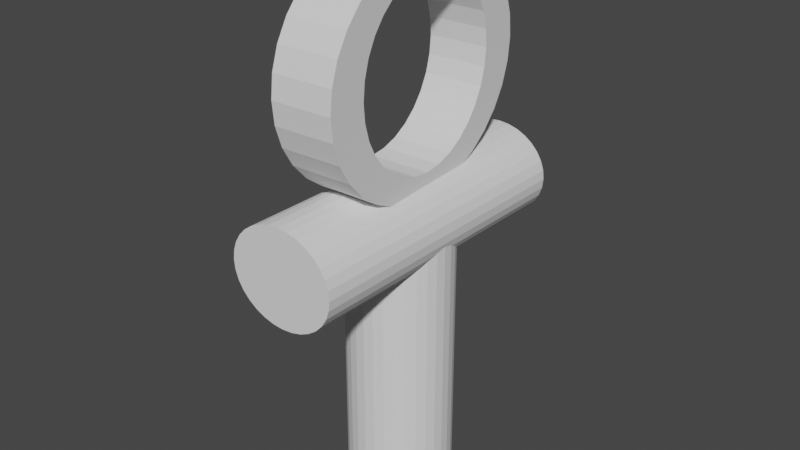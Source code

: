 # Source: ShuCross.blend  (saved by Blender 2.83.19; exported with 4.5.12 LTS)
import bpy
from mathutils import Matrix  # noqa: F401  (used for matrix-valued properties, if any)

bpy.ops.wm.read_factory_settings(use_empty=True)
scene = bpy.context.scene
scene.name = 'Scene'

# ---- collections
col_collection = bpy.data.collections.new('Collection'); scene.collection.children.link(col_collection)

# ---- world
world_world = bpy.data.worlds.new('World'); scene.world = world_world
world_world.use_nodes = True; world_world.node_tree.nodes.clear()
_N = world_world.node_tree.nodes; _L = world_world.node_tree.links
n0 = _N.new('ShaderNodeOutputWorld'); n0.name = 'World Output'; n0.location = (300, 300)
n1 = _N.new('ShaderNodeBackground'); n1.name = 'Background'; n1.location = (10, 300)
n1.inputs[0].default_value = (0.05088, 0.05088, 0.05088, 1.0)
_L.new(n1.outputs[0], n0.inputs[0])
n0.is_active_output = True
world_world.color = (0.05088, 0.05088, 0.05088)
world_world.use_sun_shadow = False
world_world.sun_shadow_jitter_overblur = 0.0

# ---- meshes
me_cylinder = bpy.data.meshes.new('Cylinder')
me_cylinder.from_pydata([(0.0, 1.0, -1.0), (0.0, 1.0, 1.0), (0.1951, 0.9808, -1.0), (0.1951, 0.9808, 1.0), (0.3827, 0.9239, -1.0), (0.3827, 0.9239, 1.0), (0.5556, 0.8315, -1.0), (0.5556, 0.8315, 1.0), (0.7071, 0.7071, -1.0), (0.7071, 0.7071, 1.0), (0.8315, 0.5556, -1.0), (0.8315, 0.5556, 1.0), (0.9239, 0.3827, -1.0), (0.9239, 0.3827, 1.0), (0.9808, 0.1951, -1.0), (0.9808, 0.1951, 1.0), (1.0, 7.55e-08, -1.0), (1.0, 7.55e-08, 1.0), (0.9808, -0.1951, -1.0), (0.9808, -0.1951, 1.0), (0.9239, -0.3827, -1.0), (0.9239, -0.3827, 1.0), (0.8315, -0.5556, -1.0), (0.8315, -0.5556, 1.0), (0.7071, -0.7071, -1.0), (0.7071, -0.7071, 1.0), (0.5556, -0.8315, -1.0), (0.5556, -0.8315, 1.0), (0.3827, -0.9239, -1.0), (0.3827, -0.9239, 1.0), (0.1951, -0.9808, -1.0), (0.1951, -0.9808, 1.0), (-3.258e-07, -1.0, -1.0), (-3.258e-07, -1.0, 1.0), (-0.1951, -0.9808, -1.0), (-0.1951, -0.9808, 1.0), (-0.3827, -0.9239, -1.0), (-0.3827, -0.9239, 1.0), (-0.5556, -0.8315, -1.0), (-0.5556, -0.8315, 1.0), (-0.7071, -0.7071, -1.0), (-0.7071, -0.7071, 1.0), (-0.8315, -0.5556, -1.0), (-0.8315, -0.5556, 1.0), (-0.9239, -0.3827, -1.0), (-0.9239, -0.3827, 1.0), (-0.9808, -0.1951, -1.0), (-0.9808, -0.1951, 1.0), (-1.0, 9.656e-07, -1.0), (-1.0, 9.656e-07, 1.0), (-0.9808, 0.1951, -1.0), (-0.9808, 0.1951, 1.0), (-0.9239, 0.3827, -1.0), (-0.9239, 0.3827, 1.0), (-0.8315, 0.5556, -1.0), (-0.8315, 0.5556, 1.0), (-0.7071, 0.7071, -1.0), (-0.7071, 0.7071, 1.0), (-0.5556, 0.8315, -1.0), (-0.5556, 0.8315, 1.0), (-0.3827, 0.9239, -1.0), (-0.3827, 0.9239, 1.0), (-0.1951, 0.9808, -1.0), (-0.1951, 0.9808, 1.0)], [], [(0, 1, 3, 2), (2, 3, 5, 4), (4, 5, 7, 6), (6, 7, 9, 8), (8, 9, 11, 10), (10, 11, 13, 12), (12, 13, 15, 14), (14, 15, 17, 16), (16, 17, 19, 18), (18, 19, 21, 20), (20, 21, 23, 22), (22, 23, 25, 24), (24, 25, 27, 26), (26, 27, 29, 28), (28, 29, 31, 30), (30, 31, 33, 32), (32, 33, 35, 34), (34, 35, 37, 36), (36, 37, 39, 38), (38, 39, 41, 40), (40, 41, 43, 42), (42, 43, 45, 44), (44, 45, 47, 46), (46, 47, 49, 48), (48, 49, 51, 50), (50, 51, 53, 52), (52, 53, 55, 54), (54, 55, 57, 56), (56, 57, 59, 58), (58, 59, 61, 60), (3, 1, 63, 61, 59, 57, 55, 53, 51, 49, 47, 45, 43, 41, 39, 37, 35, 33, 31, 29, 27, 25, 23, 21, 19, 17, 15, 13, 11, 9, 7, 5), (60, 61, 63, 62), (62, 63, 1, 0), (0, 2, 4, 6, 8, 10, 12, 14, 16, 18, 20, 22, 24, 26, 28, 30, 32, 34, 36, 38, 40, 42, 44, 46, 48, 50, 52, 54, 56, 58, 60, 62)])
_uv = me_cylinder.uv_layers.new(name='UVMap')
_uv.uv.foreach_set('vector', [1.0, 0.5, 1.0, 1.0, 0.9688, 1.0, 0.9688, 0.5, 0.9688, 0.5, 0.9688, 1.0, 0.9375, 1.0, 0.9375, 0.5, 0.9375, 0.5, 0.9375, 1.0, 0.9062, 1.0, 0.9062, 0.5, 0.9062, 0.5, 0.9062, 1.0, 0.875, 1.0, 0.875, 0.5, 0.875, 0.5, 0.875, 1.0, 0.8438, 1.0, 0.8438, 0.5, 0.8438, 0.5, 0.8438, 1.0, 0.8125, 1.0, 0.8125, 0.5, 0.8125, 0.5, 0.8125, 1.0, 0.7812, 1.0, 0.7812, 0.5, 0.7812, 0.5, 0.7812, 1.0, 0.75, 1.0, 0.75, 0.5, 0.75, 0.5, 0.75, 1.0, 0.7188, 1.0, 0.7188, 0.5, 0.7188, 0.5, 0.7188, 1.0, 0.6875, 1.0, 0.6875, 0.5, 0.6875, 0.5, 0.6875, 1.0, 0.6562, 1.0, 0.6562, 0.5, 0.6562, 0.5, 0.6562, 1.0, 0.625, 1.0, 0.625, 0.5, 0.625, 0.5, 0.625, 1.0, 0.5938, 1.0, 0.5938, 0.5, 0.5938, 0.5, 0.5938, 1.0, 0.5625, 1.0, 0.5625, 0.5, 0.5625, 0.5, 0.5625, 1.0, 0.5312, 1.0, 0.5312, 0.5, 0.5312, 0.5, 0.5312, 1.0, 0.5, 1.0, 0.5, 0.5, 0.5, 0.5, 0.5, 1.0, 0.4688, 1.0, 0.4688, 0.5, 0.4688, 0.5, 0.4688, 1.0, 0.4375, 1.0, 0.4375, 0.5, 0.4375, 0.5, 0.4375, 1.0, 0.4062, 1.0, 0.4062, 0.5, 0.4062, 0.5, 0.4062, 1.0, 0.375, 1.0, 0.375, 0.5, 0.375, 0.5, 0.375, 1.0, 0.3438, 1.0, 0.3438, 0.5, 0.3438, 0.5, 0.3438, 1.0, 0.3125, 1.0, 0.3125, 0.5, 0.3125, 0.5, 0.3125, 1.0, 0.2812, 1.0, 0.2812, 0.5, 0.2812, 0.5, 0.2812, 1.0, 0.25, 1.0, 0.25, 0.5, 0.25, 0.5, 0.25, 1.0, 0.2188, 1.0, 0.2188, 0.5, 0.2188, 0.5, 0.2188, 1.0, 0.1875, 1.0, 0.1875, 0.5, 0.1875, 0.5, 0.1875, 1.0, 0.1562, 1.0, 0.1562, 0.5, 0.1562, 0.5, 0.1562, 1.0, 0.125, 1.0, 0.125, 0.5, 0.125, 0.5, 0.125, 1.0, 0.09375, 1.0, 0.09375, 0.5, 0.09375, 0.5, 0.09375, 1.0, 0.0625, 1.0, 0.0625, 0.5, 0.2968, 0.4854, 0.25, 0.49, 0.2032, 0.4854, 0.1582, 0.4717, 0.1167, 0.4496, 0.08029, 0.4197, 0.05045, 0.3833, 0.02827, 0.3418, 0.01461, 0.2968, 0.01, 0.25, 0.01461, 0.2032, 0.02827, 0.1582, 0.05045, 0.1167, 0.08029, 0.08029, 0.1167, 0.05045, 0.1582, 0.02827, 0.2032, 0.01461, 0.25, 0.01, 0.2968, 0.01461, 0.3418, 0.02827, 0.3833, 0.05045, 0.4197, 0.08029, 0.4496, 0.1167, 0.4717, 0.1582, 0.4854, 0.2032, 0.49, 0.25, 0.4854, 0.2968, 0.4717, 0.3418, 0.4496, 0.3833, 0.4197, 0.4197, 0.3833, 0.4496, 0.3418, 0.4717, 0.0625, 0.5, 0.0625, 1.0, 0.03125, 1.0, 0.03125, 0.5, 0.03125, 0.5, 0.03125, 1.0, 0.0, 1.0, 0.0, 0.5, 0.75, 0.49, 0.7968, 0.4854, 0.8418, 0.4717, 0.8833, 0.4496, 0.9197, 0.4197, 0.9496, 0.3833, 0.9717, 0.3418, 0.9854, 0.2968, 0.99, 0.25, 0.9854, 0.2032, 0.9717, 0.1582, 0.9496, 0.1167, 0.9197, 0.08029, 0.8833, 0.05045, 0.8418, 0.02827, 0.7968, 0.01461, 0.75, 0.01, 0.7032, 0.01461, 0.6582, 0.02827, 0.6167, 0.05045, 0.5803, 0.08029, 0.5504, 0.1167, 0.5283, 0.1582, 0.5146, 0.2032, 0.51, 0.25, 0.5146, 0.2968, 0.5283, 0.3418, 0.5504, 0.3833, 0.5803, 0.4197, 0.6167, 0.4496, 0.6582, 0.4717, 0.7032, 0.4854])
me_cylinder.use_remesh_fix_poles = True
me_cylinder.use_remesh_preserve_attributes = False
me_cylinder.use_mirror_vertex_groups = False
me_cylinder.update()
me_cylinder_003 = bpy.data.meshes.new('Cylinder.003')
me_cylinder_003.from_pydata([(0.0, 1.0, -1.0), (0.0, 1.0, 1.0), (0.1951, 0.9808, -1.0), (0.1951, 0.9808, 1.0), (0.3827, 0.9239, -1.0), (0.3827, 0.9239, 1.0), (0.5556, 0.8315, -1.0), (0.5556, 0.8315, 1.0), (0.7071, 0.7071, -1.0), (0.7071, 0.7071, 1.0), (0.8315, 0.5556, -1.0), (0.8315, 0.5556, 1.0), (0.9239, 0.3827, -1.0), (0.9239, 0.3827, 1.0), (0.9808, 0.1951, -1.0), (0.9808, 0.1951, 1.0), (1.0, 7.55e-08, -1.0), (1.0, 7.55e-08, 1.0), (0.9808, -0.1951, -1.0), (0.9808, -0.1951, 1.0), (0.9239, -0.3827, -1.0), (0.9239, -0.3827, 1.0), (0.8315, -0.5556, -1.0), (0.8315, -0.5556, 1.0), (0.7071, -0.7071, -1.0), (0.7071, -0.7071, 1.0), (0.5556, -0.8315, -1.0), (0.5556, -0.8315, 1.0), (0.3827, -0.9239, -1.0), (0.3827, -0.9239, 1.0), (0.1951, -0.9808, -1.0), (0.1951, -0.9808, 1.0), (-3.258e-07, -1.0, -1.0), (-3.258e-07, -1.0, 1.0), (-0.1951, -0.9808, -1.0), (-0.1951, -0.9808, 1.0), (-0.3827, -0.9239, -1.0), (-0.3827, -0.9239, 1.0), (-0.5556, -0.8315, -1.0), (-0.5556, -0.8315, 1.0), (-0.7071, -0.7071, -1.0), (-0.7071, -0.7071, 1.0), (-0.8315, -0.5556, -1.0), (-0.8315, -0.5556, 1.0), (-0.9239, -0.3827, -1.0), (-0.9239, -0.3827, 1.0), (-0.9808, -0.1951, -1.0), (-0.9808, -0.1951, 1.0), (-1.0, 9.656e-07, -1.0), (-1.0, 9.656e-07, 1.0), (-0.9808, 0.1951, -1.0), (-0.9808, 0.1951, 1.0), (-0.9239, 0.3827, -1.0), (-0.9239, 0.3827, 1.0), (-0.8315, 0.5556, -1.0), (-0.8315, 0.5556, 1.0), (-0.7071, 0.7071, -1.0), (-0.7071, 0.7071, 1.0), (-0.5556, 0.8315, -1.0), (-0.5556, 0.8315, 1.0), (-0.3827, 0.9239, -1.0), (-0.3827, 0.9239, 1.0), (-0.1951, 0.9808, -1.0), (-0.1951, 0.9808, 1.0)], [], [(0, 1, 3, 2), (2, 3, 5, 4), (4, 5, 7, 6), (6, 7, 9, 8), (8, 9, 11, 10), (10, 11, 13, 12), (12, 13, 15, 14), (14, 15, 17, 16), (16, 17, 19, 18), (18, 19, 21, 20), (20, 21, 23, 22), (22, 23, 25, 24), (24, 25, 27, 26), (26, 27, 29, 28), (28, 29, 31, 30), (30, 31, 33, 32), (32, 33, 35, 34), (34, 35, 37, 36), (36, 37, 39, 38), (38, 39, 41, 40), (40, 41, 43, 42), (42, 43, 45, 44), (44, 45, 47, 46), (46, 47, 49, 48), (48, 49, 51, 50), (50, 51, 53, 52), (52, 53, 55, 54), (54, 55, 57, 56), (56, 57, 59, 58), (58, 59, 61, 60), (3, 1, 63, 61, 59, 57, 55, 53, 51, 49, 47, 45, 43, 41, 39, 37, 35, 33, 31, 29, 27, 25, 23, 21, 19, 17, 15, 13, 11, 9, 7, 5), (60, 61, 63, 62), (62, 63, 1, 0), (0, 2, 4, 6, 8, 10, 12, 14, 16, 18, 20, 22, 24, 26, 28, 30, 32, 34, 36, 38, 40, 42, 44, 46, 48, 50, 52, 54, 56, 58, 60, 62)])
_uv = me_cylinder_003.uv_layers.new(name='UVMap')
_uv.uv.foreach_set('vector', [1.0, 0.5, 1.0, 1.0, 0.9688, 1.0, 0.9688, 0.5, 0.9688, 0.5, 0.9688, 1.0, 0.9375, 1.0, 0.9375, 0.5, 0.9375, 0.5, 0.9375, 1.0, 0.9062, 1.0, 0.9062, 0.5, 0.9062, 0.5, 0.9062, 1.0, 0.875, 1.0, 0.875, 0.5, 0.875, 0.5, 0.875, 1.0, 0.8438, 1.0, 0.8438, 0.5, 0.8438, 0.5, 0.8438, 1.0, 0.8125, 1.0, 0.8125, 0.5, 0.8125, 0.5, 0.8125, 1.0, 0.7812, 1.0, 0.7812, 0.5, 0.7812, 0.5, 0.7812, 1.0, 0.75, 1.0, 0.75, 0.5, 0.75, 0.5, 0.75, 1.0, 0.7188, 1.0, 0.7188, 0.5, 0.7188, 0.5, 0.7188, 1.0, 0.6875, 1.0, 0.6875, 0.5, 0.6875, 0.5, 0.6875, 1.0, 0.6562, 1.0, 0.6562, 0.5, 0.6562, 0.5, 0.6562, 1.0, 0.625, 1.0, 0.625, 0.5, 0.625, 0.5, 0.625, 1.0, 0.5938, 1.0, 0.5938, 0.5, 0.5938, 0.5, 0.5938, 1.0, 0.5625, 1.0, 0.5625, 0.5, 0.5625, 0.5, 0.5625, 1.0, 0.5312, 1.0, 0.5312, 0.5, 0.5312, 0.5, 0.5312, 1.0, 0.5, 1.0, 0.5, 0.5, 0.5, 0.5, 0.5, 1.0, 0.4688, 1.0, 0.4688, 0.5, 0.4688, 0.5, 0.4688, 1.0, 0.4375, 1.0, 0.4375, 0.5, 0.4375, 0.5, 0.4375, 1.0, 0.4062, 1.0, 0.4062, 0.5, 0.4062, 0.5, 0.4062, 1.0, 0.375, 1.0, 0.375, 0.5, 0.375, 0.5, 0.375, 1.0, 0.3438, 1.0, 0.3438, 0.5, 0.3438, 0.5, 0.3438, 1.0, 0.3125, 1.0, 0.3125, 0.5, 0.3125, 0.5, 0.3125, 1.0, 0.2812, 1.0, 0.2812, 0.5, 0.2812, 0.5, 0.2812, 1.0, 0.25, 1.0, 0.25, 0.5, 0.25, 0.5, 0.25, 1.0, 0.2188, 1.0, 0.2188, 0.5, 0.2188, 0.5, 0.2188, 1.0, 0.1875, 1.0, 0.1875, 0.5, 0.1875, 0.5, 0.1875, 1.0, 0.1562, 1.0, 0.1562, 0.5, 0.1562, 0.5, 0.1562, 1.0, 0.125, 1.0, 0.125, 0.5, 0.125, 0.5, 0.125, 1.0, 0.09375, 1.0, 0.09375, 0.5, 0.09375, 0.5, 0.09375, 1.0, 0.0625, 1.0, 0.0625, 0.5, 0.2968, 0.4854, 0.25, 0.49, 0.2032, 0.4854, 0.1582, 0.4717, 0.1167, 0.4496, 0.08029, 0.4197, 0.05045, 0.3833, 0.02827, 0.3418, 0.01461, 0.2968, 0.01, 0.25, 0.01461, 0.2032, 0.02827, 0.1582, 0.05045, 0.1167, 0.08029, 0.08029, 0.1167, 0.05045, 0.1582, 0.02827, 0.2032, 0.01461, 0.25, 0.01, 0.2968, 0.01461, 0.3418, 0.02827, 0.3833, 0.05045, 0.4197, 0.08029, 0.4496, 0.1167, 0.4717, 0.1582, 0.4854, 0.2032, 0.49, 0.25, 0.4854, 0.2968, 0.4717, 0.3418, 0.4496, 0.3833, 0.4197, 0.4197, 0.3833, 0.4496, 0.3418, 0.4717, 0.0625, 0.5, 0.0625, 1.0, 0.03125, 1.0, 0.03125, 0.5, 0.03125, 0.5, 0.03125, 1.0, 0.0, 1.0, 0.0, 0.5, 0.75, 0.49, 0.7968, 0.4854, 0.8418, 0.4717, 0.8833, 0.4496, 0.9197, 0.4197, 0.9496, 0.3833, 0.9717, 0.3418, 0.9854, 0.2968, 0.99, 0.25, 0.9854, 0.2032, 0.9717, 0.1582, 0.9496, 0.1167, 0.9197, 0.08029, 0.8833, 0.05045, 0.8418, 0.02827, 0.7968, 0.01461, 0.75, 0.01, 0.7032, 0.01461, 0.6582, 0.02827, 0.6167, 0.05045, 0.5803, 0.08029, 0.5504, 0.1167, 0.5283, 0.1582, 0.5146, 0.2032, 0.51, 0.25, 0.5146, 0.2968, 0.5283, 0.3418, 0.5504, 0.3833, 0.5803, 0.4197, 0.6167, 0.4496, 0.6582, 0.4717, 0.7032, 0.4854])
me_cylinder_003.use_remesh_fix_poles = True
me_cylinder_003.use_remesh_preserve_attributes = False
me_cylinder_003.use_mirror_vertex_groups = False
me_cylinder_003.update()
me_cylinder_004 = bpy.data.meshes.new('Cylinder.004')
me_cylinder_004.from_pydata([(0.0, 1.0, -1.0), (0.0, 1.0, 1.0), (0.1951, 0.9808, -1.0), (0.1951, 0.9808, 1.0), (0.3827, 0.9239, -1.0), (0.3827, 0.9239, 1.0), (0.5556, 0.8315, -1.0), (0.5556, 0.8315, 1.0), (0.7071, 0.7071, -1.0), (0.7071, 0.7071, 1.0), (0.8315, 0.5556, -1.0), (0.8315, 0.5556, 1.0), (0.9239, 0.3827, -1.0), (0.9239, 0.3827, 1.0), (0.9808, 0.1951, -1.0), (0.9808, 0.1951, 1.0), (1.0, 7.55e-08, -1.0), (1.0, 7.55e-08, 1.0), (0.9808, -0.1951, -1.0), (0.9808, -0.1951, 1.0), (0.9239, -0.3827, -1.0), (0.9239, -0.3827, 1.0), (0.8315, -0.5556, -1.0), (0.8315, -0.5556, 1.0), (0.7071, -0.7071, -1.0), (0.7071, -0.7071, 1.0), (0.5556, -0.8315, -1.0), (0.5556, -0.8315, 1.0), (0.3827, -0.9239, -1.0), (0.3827, -0.9239, 1.0), (0.1951, -0.9808, -1.0), (0.1951, -0.9808, 1.0), (-3.258e-07, -1.0, -1.0), (-3.258e-07, -1.0, 1.0), (-0.1951, -0.9808, -1.0), (-0.1951, -0.9808, 1.0), (-0.3827, -0.9239, -1.0), (-0.3827, -0.9239, 1.0), (-0.5556, -0.8315, -1.0), (-0.5556, -0.8315, 1.0), (-0.7071, -0.7071, -1.0), (-0.7071, -0.7071, 1.0), (-0.8315, -0.5556, -1.0), (-0.8315, -0.5556, 1.0), (-0.9239, -0.3827, -1.0), (-0.9239, -0.3827, 1.0), (-0.9808, -0.1951, -1.0), (-0.9808, -0.1951, 1.0), (-1.0, 9.656e-07, -1.0), (-1.0, 9.656e-07, 1.0), (-0.9808, 0.1951, -1.0), (-0.9808, 0.1951, 1.0), (-0.9239, 0.3827, -1.0), (-0.9239, 0.3827, 1.0), (-0.8315, 0.5556, -1.0), (-0.8315, 0.5556, 1.0), (-0.7071, 0.7071, -1.0), (-0.7071, 0.7071, 1.0), (-0.5556, 0.8315, -1.0), (-0.5556, 0.8315, 1.0), (-0.3827, 0.9239, -1.0), (-0.3827, 0.9239, 1.0), (-0.1951, 0.9808, -1.0), (-0.1951, 0.9808, 1.0), (-0.6339, 0.3047, 1.0), (-0.6339, 0.3047, -1.0), (-0.5705, 0.4423, 1.0), (-0.5705, 0.4423, -1.0), (0.2626, 0.7355, 1.0), (0.2626, 0.7355, -1.0), (0.1339, 0.7808, 1.0), (0.1339, 0.7808, -1.0), (-0.673, 0.1553, 1.0), (-0.673, 0.1553, -1.0), (0.4852, 0.5629, 1.0), (0.4852, 0.5629, -1.0), (0.3812, -0.662, 1.0), (0.3812, -0.662, -1.0), (0.2626, -0.7355, 1.0), (0.2626, -0.7355, -1.0), (0.5705, 0.4423, 1.0), (0.5705, 0.4423, -1.0), (0.1339, -0.7808, 1.0), (0.1339, -0.7808, -1.0), (-0.2626, -0.7355, 1.0), (-0.2626, -0.7355, -1.0), (-0.6862, -1.12e-06, 1.0), (-0.6862, -1.12e-06, -1.0), (-0.2626, 0.7355, 1.0), (-0.2626, 0.7355, -1.0), (-0.3812, -0.662, 1.0), (-0.3812, -0.662, -1.0), (0.673, -0.1553, 1.0), (0.673, -0.1553, -1.0), (0.4852, -0.563, 1.0), (0.4852, -0.563, -1.0), (0.6339, -0.3047, 1.0), (0.6339, -0.3047, -1.0), (0.6862, -1.829e-06, 1.0), (0.6862, -1.829e-06, -1.0), (-0.4852, 0.5629, 1.0), (-0.4852, 0.5629, -1.0), (-0.3812, 0.662, 1.0), (-0.3812, 0.662, -1.0), (1.686e-08, -0.7961, 1.0), (1.287e-08, -0.7961, -1.0), (2.404e-07, 0.7961, 1.0), (2.364e-07, 0.7961, -1.0), (0.673, 0.1553, 1.0), (0.673, 0.1553, -1.0), (0.3812, 0.662, 1.0), (0.3812, 0.662, -1.0), (0.6339, 0.3047, 1.0), (0.6339, 0.3047, -1.0), (-0.6339, -0.3047, 1.0), (-0.6339, -0.3047, -1.0), (-0.5705, -0.4423, 1.0), (-0.5705, -0.4423, -1.0), (-0.673, -0.1553, 1.0), (-0.673, -0.1553, -1.0), (-0.4852, -0.563, 1.0), (-0.4852, -0.563, -1.0), (-0.1339, -0.7808, 1.0), (-0.1339, -0.7808, -1.0), (0.5705, -0.4423, 1.0), (0.5705, -0.4423, -1.0), (-0.1339, 0.7808, 1.0), (-0.1339, 0.7808, -1.0)], [], [(0, 1, 3, 2), (2, 3, 5, 4), (4, 5, 7, 6), (6, 7, 9, 8), (8, 9, 11, 10), (10, 11, 13, 12), (12, 13, 15, 14), (14, 15, 17, 16), (16, 17, 19, 18), (18, 19, 21, 20), (20, 21, 23, 22), (22, 23, 25, 24), (24, 25, 27, 26), (26, 27, 29, 28), (28, 29, 31, 30), (30, 31, 33, 32), (32, 33, 35, 34), (34, 35, 37, 36), (36, 37, 39, 38), (38, 39, 41, 40), (40, 41, 43, 42), (42, 43, 45, 44), (44, 45, 47, 46), (46, 47, 49, 48), (48, 49, 51, 50), (50, 51, 53, 52), (52, 53, 55, 54), (54, 55, 57, 56), (56, 57, 59, 58), (58, 59, 61, 60), (3, 1, 63, 61, 59, 57, 55, 53, 51, 49, 86, 72, 64, 66, 100, 102, 88, 126, 106, 70, 68, 110, 74, 80, 112, 108, 98, 17, 15, 13, 11, 9, 7, 5), (60, 61, 63, 62), (62, 63, 1, 0), (0, 2, 4, 6, 8, 10, 12, 14, 16, 99, 109, 113, 81, 75, 111, 69, 71, 107, 127, 89, 103, 101, 67, 65, 73, 87, 48, 50, 52, 54, 56, 58, 60, 62), (93, 92, 98, 99), (95, 94, 124, 125), (125, 124, 96, 97), (73, 72, 86, 87), (109, 108, 112, 113), (99, 98, 108, 109), (81, 80, 74, 75), (107, 106, 126, 127), (123, 122, 104, 105), (67, 66, 64, 65), (105, 104, 82, 83), (127, 126, 88, 89), (75, 74, 110, 111), (91, 90, 84, 85), (17, 98, 92, 96, 124, 94, 76, 78, 82, 104, 122, 84, 90, 120, 116, 114, 118, 86, 49, 47, 45, 43, 41, 39, 37, 35, 33, 31, 29, 27, 25, 23, 21, 19), (111, 110, 68, 69), (77, 76, 94, 95), (103, 102, 100, 101), (65, 64, 72, 73), (79, 78, 76, 77), (121, 120, 90, 91), (115, 114, 116, 117), (71, 70, 106, 107), (113, 112, 80, 81), (87, 86, 118, 119), (97, 96, 92, 93), (85, 84, 122, 123), (89, 88, 102, 103), (69, 68, 70, 71), (83, 82, 78, 79), (119, 118, 114, 115), (101, 100, 66, 67), (117, 116, 120, 121), (48, 87, 119, 115, 117, 121, 91, 85, 123, 105, 83, 79, 77, 95, 125, 97, 93, 99, 16, 18, 20, 22, 24, 26, 28, 30, 32, 34, 36, 38, 40, 42, 44, 46)])
_uv = me_cylinder_004.uv_layers.new(name='UVMap')
_uv.uv.foreach_set('vector', [1.0, 0.5, 1.0, 1.0, 0.9688, 1.0, 0.9688, 0.5, 0.9688, 0.5, 0.9688, 1.0, 0.9375, 1.0, 0.9375, 0.5, 0.9375, 0.5, 0.9375, 1.0, 0.9062, 1.0, 0.9062, 0.5, 0.9062, 0.5, 0.9062, 1.0, 0.875, 1.0, 0.875, 0.5, 0.875, 0.5, 0.875, 1.0, 0.8438, 1.0, 0.8438, 0.5, 0.8438, 0.5, 0.8438, 1.0, 0.8125, 1.0, 0.8125, 0.5, 0.8125, 0.5, 0.8125, 1.0, 0.7812, 1.0, 0.7812, 0.5, 0.7812, 0.5, 0.7812, 1.0, 0.75, 1.0, 0.75, 0.5, 0.75, 0.5, 0.75, 1.0, 0.7188, 1.0, 0.7188, 0.5, 0.7188, 0.5, 0.7188, 1.0, 0.6875, 1.0, 0.6875, 0.5, 0.6875, 0.5, 0.6875, 1.0, 0.6562, 1.0, 0.6562, 0.5, 0.6562, 0.5, 0.6562, 1.0, 0.625, 1.0, 0.625, 0.5, 0.625, 0.5, 0.625, 1.0, 0.5938, 1.0, 0.5938, 0.5, 0.5938, 0.5, 0.5938, 1.0, 0.5625, 1.0, 0.5625, 0.5, 0.5625, 0.5, 0.5625, 1.0, 0.5312, 1.0, 0.5312, 0.5, 0.5312, 0.5, 0.5312, 1.0, 0.5, 1.0, 0.5, 0.5, 0.5, 0.5, 0.5, 1.0, 0.4688, 1.0, 0.4688, 0.5, 0.4688, 0.5, 0.4688, 1.0, 0.4375, 1.0, 0.4375, 0.5, 0.4375, 0.5, 0.4375, 1.0, 0.4062, 1.0, 0.4062, 0.5, 0.4062, 0.5, 0.4062, 1.0, 0.375, 1.0, 0.375, 0.5, 0.375, 0.5, 0.375, 1.0, 0.3438, 1.0, 0.3438, 0.5, 0.3438, 0.5, 0.3438, 1.0, 0.3125, 1.0, 0.3125, 0.5, 0.3125, 0.5, 0.3125, 1.0, 0.2812, 1.0, 0.2812, 0.5, 0.2812, 0.5, 0.2812, 1.0, 0.25, 1.0, 0.25, 0.5, 0.25, 0.5, 0.25, 1.0, 0.2188, 1.0, 0.2188, 0.5, 0.2188, 0.5, 0.2188, 1.0, 0.1875, 1.0, 0.1875, 0.5, 0.1875, 0.5, 0.1875, 1.0, 0.1562, 1.0, 0.1562, 0.5, 0.1562, 0.5, 0.1562, 1.0, 0.125, 1.0, 0.125, 0.5, 0.125, 0.5, 0.125, 1.0, 0.09375, 1.0, 0.09375, 0.5, 0.09375, 0.5, 0.09375, 1.0, 0.0625, 1.0, 0.0625, 0.5, 0.2968, 0.4854, 0.25, 0.49, 0.2032, 0.4854, 0.1582, 0.4717, 0.1167, 0.4496, 0.08029, 0.4197, 0.05045, 0.3833, 0.02827, 0.3418, 0.01461, 0.2968, 0.01, 0.25, 0.08532, 0.25, 0.08848, 0.2873, 0.09785, 0.3231, 0.1131, 0.3562, 0.1336, 0.3851, 0.1585, 0.4089, 0.187, 0.4265, 0.2179, 0.4374, 0.25, 0.4411, 0.2821, 0.4374, 0.313, 0.4265, 0.3415, 0.4089, 0.3664, 0.3851, 0.3869, 0.3562, 0.4021, 0.3231, 0.4115, 0.2873, 0.4147, 0.25, 0.49, 0.25, 0.4854, 0.2968, 0.4717, 0.3418, 0.4496, 0.3833, 0.4197, 0.4197, 0.3833, 0.4496, 0.3418, 0.4717, 0.0625, 0.5, 0.0625, 1.0, 0.03125, 1.0, 0.03125, 0.5, 0.03125, 0.5, 0.03125, 1.0, 0.0, 1.0, 0.0, 0.5, 0.75, 0.49, 0.7968, 0.4854, 0.8418, 0.4717, 0.8833, 0.4496, 0.9197, 0.4197, 0.9496, 0.3833, 0.9717, 0.3418, 0.9854, 0.2968, 0.99, 0.25, 0.9147, 0.25, 0.9115, 0.2873, 0.9021, 0.3231, 0.8869, 0.3562, 0.8664, 0.3851, 0.8415, 0.4089, 0.813, 0.4265, 0.7821, 0.4374, 0.75, 0.4411, 0.7179, 0.4374, 0.687, 0.4265, 0.6585, 0.4089, 0.6336, 0.3851, 0.6131, 0.3562, 0.5979, 0.3231, 0.5885, 0.2873, 0.5853, 0.25, 0.51, 0.25, 0.5146, 0.2968, 0.5283, 0.3418, 0.5504, 0.3833, 0.5803, 0.4197, 0.6167, 0.4496, 0.6582, 0.4717, 0.7032, 0.4854, 0.7188, 0.6608, 0.7188, 0.8392, 0.75, 0.8392, 0.75, 0.6608, 0.625, 0.6608, 0.625, 0.8392, 0.6562, 0.8392, 0.6562, 0.6608, 0.6562, 0.6608, 0.6562, 0.8392, 0.6875, 0.8392, 0.6875, 0.6608, 0.2188, 0.6608, 0.2188, 0.8392, 0.25, 0.8392, 0.25, 0.6608, 0.7812, 0.6608, 0.7812, 0.8392, 0.8125, 0.8392, 0.8125, 0.6608, 0.75, 0.6608, 0.75, 0.8392, 0.7812, 0.8392, 0.7812, 0.6608, 0.8438, 0.6608, 0.8438, 0.8392, 0.875, 0.8392, 0.875, 0.6608, 0.0, 0.6608, 0.0, 0.8392, 0.03125, 0.8392, 0.03125, 0.6608, 0.4688, 0.6608, 0.4688, 0.8392, 0.5, 0.8392, 0.5, 0.6608, 0.1562, 0.6608, 0.1562, 0.8392, 0.1875, 0.8392, 0.1875, 0.6608, 0.5, 0.6608, 0.5, 0.8392, 0.5312, 0.8392, 0.5312, 0.6608, 0.03125, 0.6608, 0.03125, 0.8392, 0.0625, 0.8392, 0.0625, 0.6608, 0.875, 0.6608, 0.875, 0.8392, 0.9062, 0.8392, 0.9062, 0.6608, 0.4062, 0.6608, 0.4062, 0.8392, 0.4375, 0.8392, 0.4375, 0.6608, 0.49, 0.25, 0.4147, 0.25, 0.4115, 0.2127, 0.4021, 0.1769, 0.3869, 0.1438, 0.3664, 0.1149, 0.3415, 0.09113, 0.313, 0.07347, 0.2821, 0.0626, 0.25, 0.05893, 0.2179, 0.0626, 0.187, 0.07347, 0.1585, 0.09113, 0.1336, 0.1149, 0.1131, 0.1438, 0.09785, 0.1769, 0.08848, 0.2127, 0.08532, 0.25, 0.01, 0.25, 0.01461, 0.2032, 0.02827, 0.1582, 0.05045, 0.1167, 0.08029, 0.08029, 0.1167, 0.05045, 0.1582, 0.02827, 0.2032, 0.01461, 0.25, 0.01, 0.2968, 0.01461, 0.3418, 0.02827, 0.3833, 0.05045, 0.4197, 0.08029, 0.4496, 0.1167, 0.4717, 0.1582, 0.4854, 0.2032, 0.9062, 0.6608, 0.9062, 0.8392, 0.9375, 0.8392, 0.9375, 0.6608, 0.5938, 0.6608, 0.5938, 0.8392, 0.625, 0.8392, 0.625, 0.6608, 0.09375, 0.6608, 0.09375, 0.8392, 0.125, 0.8392, 0.125, 0.6608, 0.1875, 0.6608, 0.1875, 0.8392, 0.2188, 0.8392, 0.2188, 0.6608, 0.5625, 0.6608, 0.5625, 0.8392, 0.5938, 0.8392, 0.5938, 0.6608, 0.375, 0.6608, 0.375, 0.8392, 0.4062, 0.8392, 0.4062, 0.6608, 0.3125, 0.6608, 0.3125, 0.8392, 0.3438, 0.8392, 0.3438, 0.6608, 0.9688, 0.6608, 0.9688, 0.8392, 1.0, 0.8392, 1.0, 0.6608, 0.8125, 0.6608, 0.8125, 0.8392, 0.8438, 0.8392, 0.8438, 0.6608, 0.25, 0.6608, 0.25, 0.8392, 0.2812, 0.8392, 0.2812, 0.6608, 0.6875, 0.6608, 0.6875, 0.8392, 0.7188, 0.8392, 0.7188, 0.6608, 0.4375, 0.6608, 0.4375, 0.8392, 0.4688, 0.8392, 0.4688, 0.6608, 0.0625, 0.6608, 0.0625, 0.8392, 0.09375, 0.8392, 0.09375, 0.6608, 0.9375, 0.6608, 0.9375, 0.8392, 0.9688, 0.8392, 0.9688, 0.6608, 0.5312, 0.6608, 0.5312, 0.8392, 0.5625, 0.8392, 0.5625, 0.6608, 0.2812, 0.6608, 0.2812, 0.8392, 0.3125, 0.8392, 0.3125, 0.6608, 0.125, 0.6608, 0.125, 0.8392, 0.1562, 0.8392, 0.1562, 0.6608, 0.3438, 0.6608, 0.3438, 0.8392, 0.375, 0.8392, 0.375, 0.6608, 0.51, 0.25, 0.5853, 0.25, 0.5885, 0.2127, 0.5979, 0.1769, 0.6131, 0.1438, 0.6336, 0.1149, 0.6585, 0.09113, 0.687, 0.07347, 0.7179, 0.0626, 0.75, 0.05893, 0.7821, 0.0626, 0.813, 0.07347, 0.8415, 0.09113, 0.8664, 0.1149, 0.8869, 0.1438, 0.9021, 0.1769, 0.9115, 0.2127, 0.9147, 0.25, 0.99, 0.25, 0.9854, 0.2032, 0.9717, 0.1582, 0.9496, 0.1167, 0.9197, 0.08029, 0.8833, 0.05045, 0.8418, 0.02827, 0.7968, 0.01461, 0.75, 0.01, 0.7032, 0.01461, 0.6582, 0.02827, 0.6167, 0.05045, 0.5803, 0.08029, 0.5504, 0.1167, 0.5283, 0.1582, 0.5146, 0.2032])
me_cylinder_004.use_remesh_fix_poles = True
me_cylinder_004.use_remesh_preserve_attributes = False
me_cylinder_004.use_mirror_vertex_groups = False
me_cylinder_004.update()

# ---- objects
ob_cylinder_001 = bpy.data.objects.new('Cylinder.001', me_cylinder)
ob_cylinder_002 = bpy.data.objects.new('Cylinder.002', me_cylinder_003)
ob_cylinder_003 = bpy.data.objects.new('Cylinder.003', me_cylinder_004)

# ---- transforms, parenting, visibility, modifiers, constraints
ob_cylinder_001.location = (1.93, 0.7455, 1.743)
ob_cylinder_001.scale = (0.09034, 0.09034, 0.2365)
ob_cylinder_001.lineart.crease_threshold = 0.0
ob_cylinder_002.location = (1.93, 0.7455, 1.982)
ob_cylinder_002.rotation_euler = (-1.577, -0.0, 0.0)
ob_cylinder_002.scale = (0.09467, 0.08194, 0.2637)
ob_cylinder_002.lineart.crease_threshold = 0.0
ob_cylinder_003.location = (1.93, 0.7455, 2.229)
ob_cylinder_003.rotation_euler = (-1.577, -0.0, -1.525)
ob_cylinder_003.scale = (0.2191, 0.1975, 0.05246)
ob_cylinder_003.lineart.crease_threshold = 0.0

# ---- collection membership
col_collection.objects.link(ob_cylinder_001)
col_collection.objects.link(ob_cylinder_002)
col_collection.objects.link(ob_cylinder_003)

# ---- scene / render settings (as saved in the file)
scene.frame_start = 1; scene.frame_end = 250; scene.frame_set(1)
scene.render.engine = 'BLENDER_EEVEE_NEXT'
scene.cycles.use_denoising = False
scene.cycles.samples = 128
scene.cycles.sampling_pattern = 'TABULATED_SOBOL'
scene.cycles.use_adaptive_sampling = False
scene.cycles.use_light_tree = False
scene.view_settings.view_transform = 'Filmic'
bpy.context.view_layer.update()

# ---- added for rendering (the .blend has no active camera and no usable light): camera, sun
cam_auto = bpy.data.cameras.new('AutoCamera')
cam_auto.lens = 50.0
cam_auto.sensor_width = 36.0
cam_auto.clip_end = 1000.0
ob_auto_camera = bpy.data.objects.new('AutoCamera', cam_auto)
scene.collection.objects.link(ob_auto_camera)
ob_auto_camera.location = (2.92754, -0.451617, 2.76472)
ob_auto_camera.rotation_euler = (1.09748, -7.21219e-08, 0.694738)
scene.camera = ob_auto_camera
light_auto_sun = bpy.data.lights.new('AutoSun', 'SUN')
light_auto_sun.energy = 3.0
light_auto_sun.angle = 0.0523599
ob_auto_sun = bpy.data.objects.new('AutoSun', light_auto_sun)
scene.collection.objects.link(ob_auto_sun)
ob_auto_sun.rotation_euler = (0.872665, 0.174533, 0.523599)
bpy.context.view_layer.update()
